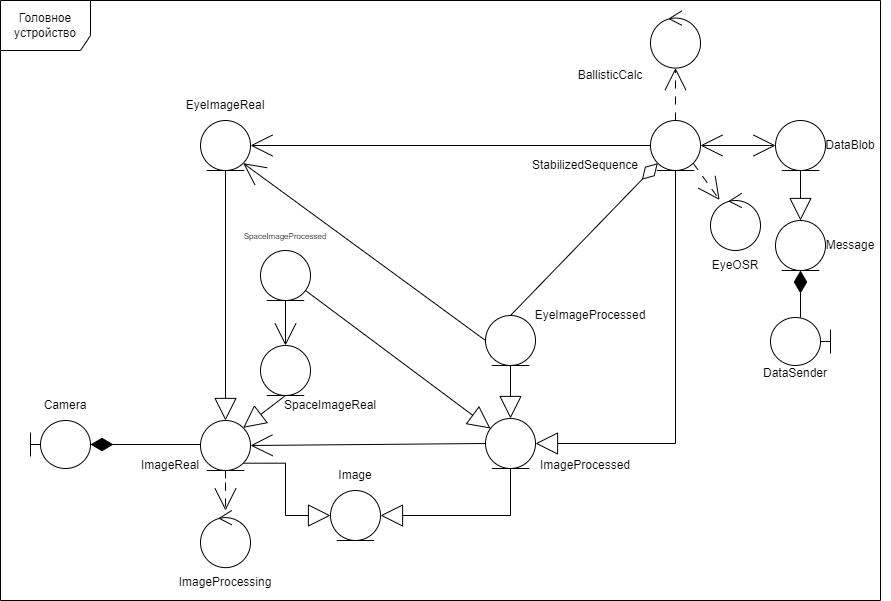

The diagram above was exported from draw.io. Its source (the exported page's mxGraphModel, read from the mxfile embedded in the PNG):
<mxGraphModel dx="1434" dy="2005" grid="1" gridSize="10" guides="1" tooltips="1" connect="1" arrows="1" fold="1" page="1" pageScale="1" pageWidth="827" pageHeight="1169" background="#ffffff" math="0" shadow="0">
  <root>
    <mxCell id="0" />
    <mxCell id="1" parent="0" />
    <mxCell id="QDbfcAOpbH1GKZIXuL5M-4" value="&lt;div&gt;&lt;br&gt;&lt;/div&gt;" style="ellipse;shape=umlControl;whiteSpace=wrap;html=1;aspect=fixed;" parent="1" vertex="1">
      <mxGeometry x="990" y="70" width="50" height="57.14" as="geometry" />
    </mxCell>
    <mxCell id="QDbfcAOpbH1GKZIXuL5M-6" value="Головное устройство" style="shape=umlFrame;whiteSpace=wrap;html=1;pointerEvents=0;width=90;height=50;" parent="1" vertex="1">
      <mxGeometry x="790" y="-440" width="880" height="600" as="geometry" />
    </mxCell>
    <mxCell id="QDbfcAOpbH1GKZIXuL5M-7" value="DataSender" style="text;html=1;align=center;verticalAlign=middle;whiteSpace=wrap;rounded=0;" parent="1" vertex="1">
      <mxGeometry x="1555" y="-85" width="60" height="35" as="geometry" />
    </mxCell>
    <mxCell id="QDbfcAOpbH1GKZIXuL5M-11" value="ImageProcessing" style="text;html=1;align=center;verticalAlign=middle;whiteSpace=wrap;rounded=0;" parent="1" vertex="1">
      <mxGeometry x="965" y="127.13999999999999" width="100" height="30" as="geometry" />
    </mxCell>
    <mxCell id="QDbfcAOpbH1GKZIXuL5M-12" value="Camera" style="text;html=1;align=center;verticalAlign=middle;whiteSpace=wrap;rounded=0;" parent="1" vertex="1">
      <mxGeometry x="830" y="-45" width="50" height="20" as="geometry" />
    </mxCell>
    <mxCell id="QDbfcAOpbH1GKZIXuL5M-16" value="&lt;div&gt;&lt;br&gt;&lt;/div&gt;" style="shape=umlBoundary;whiteSpace=wrap;html=1;aspect=fixed;flipH=1;" parent="1" vertex="1">
      <mxGeometry x="1560" y="-123" width="60" height="48" as="geometry" />
    </mxCell>
    <mxCell id="QDbfcAOpbH1GKZIXuL5M-18" value="Image" style="text;html=1;align=center;verticalAlign=middle;whiteSpace=wrap;rounded=0;" parent="1" vertex="1">
      <mxGeometry x="1115" y="20" width="60" height="30" as="geometry" />
    </mxCell>
    <mxCell id="QDbfcAOpbH1GKZIXuL5M-26" value="ImageProcessed" style="text;html=1;align=center;verticalAlign=middle;whiteSpace=wrap;rounded=0;" parent="1" vertex="1">
      <mxGeometry x="1325" y="10" width="100" height="30" as="geometry" />
    </mxCell>
    <mxCell id="QDbfcAOpbH1GKZIXuL5M-27" value="ImageReal" style="text;html=1;align=center;verticalAlign=middle;whiteSpace=wrap;rounded=0;" parent="1" vertex="1">
      <mxGeometry x="930" y="10" width="60" height="30" as="geometry" />
    </mxCell>
    <mxCell id="QDbfcAOpbH1GKZIXuL5M-40" value="" style="ellipse;shape=umlEntity;whiteSpace=wrap;html=1;aspect=fixed;" parent="1" vertex="1">
      <mxGeometry x="1120" y="50.000000000000014" width="50" height="50" as="geometry" />
    </mxCell>
    <mxCell id="QDbfcAOpbH1GKZIXuL5M-41" style="edgeStyle=orthogonalEdgeStyle;rounded=0;orthogonalLoop=1;jettySize=auto;html=1;entryX=0;entryY=0.5;entryDx=0;entryDy=0;endArrow=block;endFill=0;strokeWidth=1;endSize=20;exitX=1;exitY=1;exitDx=0;exitDy=0;" parent="1" source="QDbfcAOpbH1GKZIXuL5M-42" target="QDbfcAOpbH1GKZIXuL5M-40" edge="1">
      <mxGeometry relative="1" as="geometry" />
    </mxCell>
    <mxCell id="QDbfcAOpbH1GKZIXuL5M-50" style="rounded=0;orthogonalLoop=1;jettySize=auto;html=1;exitX=0;exitY=0.5;exitDx=0;exitDy=0;entryX=1;entryY=0.5;entryDx=0;entryDy=0;endSize=20;endArrow=open;endFill=0;" parent="1" source="QDbfcAOpbH1GKZIXuL5M-44" target="QDbfcAOpbH1GKZIXuL5M-42" edge="1">
      <mxGeometry relative="1" as="geometry" />
    </mxCell>
    <mxCell id="QDbfcAOpbH1GKZIXuL5M-42" value="" style="ellipse;shape=umlEntity;whiteSpace=wrap;html=1;aspect=fixed;strokeColor=default;" parent="1" vertex="1">
      <mxGeometry x="990" y="-19.999999999999986" width="50" height="50" as="geometry" />
    </mxCell>
    <mxCell id="QDbfcAOpbH1GKZIXuL5M-43" style="edgeStyle=orthogonalEdgeStyle;rounded=0;orthogonalLoop=1;jettySize=auto;html=1;entryX=1;entryY=0.5;entryDx=0;entryDy=0;endArrow=block;endFill=0;endSize=20;exitX=0.5;exitY=1;exitDx=0;exitDy=0;" parent="1" source="QDbfcAOpbH1GKZIXuL5M-44" target="QDbfcAOpbH1GKZIXuL5M-40" edge="1">
      <mxGeometry relative="1" as="geometry" />
    </mxCell>
    <mxCell id="QDbfcAOpbH1GKZIXuL5M-44" value="" style="ellipse;shape=umlEntity;whiteSpace=wrap;html=1;aspect=fixed;" parent="1" vertex="1">
      <mxGeometry x="1275" y="-21.999999999999986" width="50" height="50" as="geometry" />
    </mxCell>
    <mxCell id="QDbfcAOpbH1GKZIXuL5M-45" value="&lt;div&gt;&lt;br&gt;&lt;/div&gt;" style="shape=umlBoundary;whiteSpace=wrap;html=1;aspect=fixed;" parent="1" vertex="1">
      <mxGeometry x="820" y="-20" width="60" height="48" as="geometry" />
    </mxCell>
    <mxCell id="QDbfcAOpbH1GKZIXuL5M-46" style="edgeStyle=orthogonalEdgeStyle;rounded=0;orthogonalLoop=1;jettySize=auto;html=1;endArrow=diamondThin;endFill=1;strokeWidth=1;endSize=20;exitX=0;exitY=0.5;exitDx=0;exitDy=0;" parent="1" source="QDbfcAOpbH1GKZIXuL5M-42" target="QDbfcAOpbH1GKZIXuL5M-45" edge="1">
      <mxGeometry relative="1" as="geometry">
        <mxPoint x="800" y="100" as="targetPoint" />
        <Array as="points">
          <mxPoint x="990" y="4" />
        </Array>
      </mxGeometry>
    </mxCell>
    <mxCell id="QDbfcAOpbH1GKZIXuL5M-47" style="edgeStyle=orthogonalEdgeStyle;rounded=0;orthogonalLoop=1;jettySize=auto;html=1;exitX=0.5;exitY=1;exitDx=0;exitDy=0;dashed=1;dashPattern=8 8;endSize=20;endArrow=open;endFill=0;" parent="1" source="QDbfcAOpbH1GKZIXuL5M-42" target="QDbfcAOpbH1GKZIXuL5M-4" edge="1">
      <mxGeometry relative="1" as="geometry" />
    </mxCell>
    <mxCell id="QDbfcAOpbH1GKZIXuL5M-55" value="DataBlob" style="text;html=1;align=center;verticalAlign=middle;whiteSpace=wrap;rounded=0;" parent="1" vertex="1">
      <mxGeometry x="1600" y="-310" width="80" height="30" as="geometry" />
    </mxCell>
    <mxCell id="QDbfcAOpbH1GKZIXuL5M-56" value="" style="ellipse;shape=umlEntity;whiteSpace=wrap;html=1;aspect=fixed;" parent="1" vertex="1">
      <mxGeometry x="1565" y="-320" width="50" height="50" as="geometry" />
    </mxCell>
    <mxCell id="QDbfcAOpbH1GKZIXuL5M-69" style="rounded=0;orthogonalLoop=1;jettySize=auto;html=1;endArrow=diamondThin;endFill=1;strokeWidth=1;endSize=20;entryX=0.5;entryY=1;entryDx=0;entryDy=0;" parent="1" source="QDbfcAOpbH1GKZIXuL5M-16" target="gSykDm5uB8AUFUV5Q9y0-1" edge="1">
      <mxGeometry relative="1" as="geometry">
        <mxPoint x="1899" y="162.5" as="sourcePoint" />
        <mxPoint x="1600" y="-20" as="targetPoint" />
      </mxGeometry>
    </mxCell>
    <mxCell id="r0mfHTfTk_vOudOLZYoP-4" style="rounded=0;orthogonalLoop=1;jettySize=auto;html=1;entryX=0.5;entryY=0;entryDx=0;entryDy=0;endArrow=block;endFill=0;endSize=20;" parent="1" source="r0mfHTfTk_vOudOLZYoP-1" target="QDbfcAOpbH1GKZIXuL5M-44" edge="1">
      <mxGeometry relative="1" as="geometry">
        <Array as="points">
          <mxPoint x="1300" y="-80" />
        </Array>
      </mxGeometry>
    </mxCell>
    <mxCell id="r0mfHTfTk_vOudOLZYoP-5" style="rounded=0;orthogonalLoop=1;jettySize=auto;html=1;endArrow=diamondThin;endFill=0;endSize=20;entryX=0;entryY=1;entryDx=0;entryDy=0;exitX=0.5;exitY=0;exitDx=0;exitDy=0;" parent="1" source="r0mfHTfTk_vOudOLZYoP-1" target="r0mfHTfTk_vOudOLZYoP-29" edge="1">
      <mxGeometry relative="1" as="geometry" />
    </mxCell>
    <mxCell id="r0mfHTfTk_vOudOLZYoP-11" style="rounded=0;orthogonalLoop=1;jettySize=auto;html=1;endSize=20;endArrow=open;endFill=0;dashed=1;dashPattern=8 8;exitX=0.5;exitY=0;exitDx=0;exitDy=0;" parent="1" source="r0mfHTfTk_vOudOLZYoP-29" target="r0mfHTfTk_vOudOLZYoP-9" edge="1">
      <mxGeometry relative="1" as="geometry" />
    </mxCell>
    <mxCell id="r0mfHTfTk_vOudOLZYoP-1" value="" style="ellipse;shape=umlEntity;whiteSpace=wrap;html=1;aspect=fixed;" parent="1" vertex="1">
      <mxGeometry x="1275" y="-125" width="50" height="50" as="geometry" />
    </mxCell>
    <mxCell id="r0mfHTfTk_vOudOLZYoP-2" value="StabilizedSequence" style="text;html=1;align=center;verticalAlign=middle;whiteSpace=wrap;rounded=0;" parent="1" vertex="1">
      <mxGeometry x="1325" y="-290" width="100" height="30" as="geometry" />
    </mxCell>
    <mxCell id="r0mfHTfTk_vOudOLZYoP-6" value="&lt;div&gt;&lt;br&gt;&lt;/div&gt;" style="ellipse;shape=umlControl;whiteSpace=wrap;html=1;aspect=fixed;" parent="1" vertex="1">
      <mxGeometry x="1500" y="-247.14" width="50" height="57.14" as="geometry" />
    </mxCell>
    <mxCell id="r0mfHTfTk_vOudOLZYoP-7" value="EyeOSR" style="text;html=1;align=center;verticalAlign=middle;whiteSpace=wrap;rounded=0;" parent="1" vertex="1">
      <mxGeometry x="1475" y="-190.00000000000006" width="100" height="30" as="geometry" />
    </mxCell>
    <mxCell id="r0mfHTfTk_vOudOLZYoP-8" style="rounded=0;orthogonalLoop=1;jettySize=auto;html=1;exitX=1;exitY=1;exitDx=0;exitDy=0;dashed=1;dashPattern=8 8;endSize=20;endArrow=open;endFill=0;" parent="1" source="r0mfHTfTk_vOudOLZYoP-29" target="r0mfHTfTk_vOudOLZYoP-6" edge="1">
      <mxGeometry relative="1" as="geometry">
        <mxPoint x="1475" y="-240" as="sourcePoint" />
        <mxPoint x="1315" y="24" as="targetPoint" />
      </mxGeometry>
    </mxCell>
    <mxCell id="r0mfHTfTk_vOudOLZYoP-9" value="&lt;div&gt;&lt;br&gt;&lt;/div&gt;" style="ellipse;shape=umlControl;whiteSpace=wrap;html=1;aspect=fixed;" parent="1" vertex="1">
      <mxGeometry x="1440" y="-429.57" width="50" height="57.14" as="geometry" />
    </mxCell>
    <mxCell id="r0mfHTfTk_vOudOLZYoP-10" value="BallisticCalc" style="text;html=1;align=center;verticalAlign=middle;whiteSpace=wrap;rounded=0;" parent="1" vertex="1">
      <mxGeometry x="1350" y="-380" width="100" height="30" as="geometry" />
    </mxCell>
    <mxCell id="r0mfHTfTk_vOudOLZYoP-19" value="EyeImageProcessed" style="text;html=1;align=center;verticalAlign=middle;whiteSpace=wrap;rounded=0;" parent="1" vertex="1">
      <mxGeometry x="1330" y="-140" width="100" height="30" as="geometry" />
    </mxCell>
    <mxCell id="r0mfHTfTk_vOudOLZYoP-20" value="SpaceImageReal" style="text;html=1;align=center;verticalAlign=middle;whiteSpace=wrap;rounded=0;" parent="1" vertex="1">
      <mxGeometry x="1090" y="-50" width="60" height="30" as="geometry" />
    </mxCell>
    <mxCell id="r0mfHTfTk_vOudOLZYoP-21" value="" style="ellipse;shape=umlEntity;whiteSpace=wrap;html=1;aspect=fixed;strokeColor=default;" parent="1" vertex="1">
      <mxGeometry x="1050" y="-95" width="50" height="50" as="geometry" />
    </mxCell>
    <mxCell id="r0mfHTfTk_vOudOLZYoP-22" value="" style="ellipse;shape=umlEntity;whiteSpace=wrap;html=1;aspect=fixed;" parent="1" vertex="1">
      <mxGeometry x="1050" y="-190" width="50" height="50" as="geometry" />
    </mxCell>
    <mxCell id="r0mfHTfTk_vOudOLZYoP-25" style="rounded=0;orthogonalLoop=1;jettySize=auto;html=1;endArrow=block;endFill=0;strokeWidth=1;endSize=20;exitX=0.5;exitY=1;exitDx=0;exitDy=0;entryX=1;entryY=0;entryDx=0;entryDy=0;" parent="1" source="r0mfHTfTk_vOudOLZYoP-21" target="QDbfcAOpbH1GKZIXuL5M-42" edge="1">
      <mxGeometry relative="1" as="geometry">
        <mxPoint x="1050" y="15" as="sourcePoint" />
        <mxPoint x="1140" y="-80" as="targetPoint" />
      </mxGeometry>
    </mxCell>
    <mxCell id="r0mfHTfTk_vOudOLZYoP-27" style="rounded=0;orthogonalLoop=1;jettySize=auto;html=1;endArrow=block;endFill=0;endSize=20;" parent="1" source="r0mfHTfTk_vOudOLZYoP-22" target="QDbfcAOpbH1GKZIXuL5M-44" edge="1">
      <mxGeometry relative="1" as="geometry">
        <mxPoint x="1293" y="-196" as="sourcePoint" />
        <mxPoint x="1183" y="-73" as="targetPoint" />
      </mxGeometry>
    </mxCell>
    <mxCell id="r0mfHTfTk_vOudOLZYoP-29" value="" style="ellipse;shape=umlEntity;whiteSpace=wrap;html=1;aspect=fixed;" parent="1" vertex="1">
      <mxGeometry x="1440" y="-320" width="50" height="50" as="geometry" />
    </mxCell>
    <mxCell id="r0mfHTfTk_vOudOLZYoP-31" style="rounded=0;orthogonalLoop=1;jettySize=auto;html=1;entryX=1;entryY=0.5;entryDx=0;entryDy=0;endArrow=block;endFill=0;endSize=20;exitX=0.5;exitY=1;exitDx=0;exitDy=0;edgeStyle=orthogonalEdgeStyle;" parent="1" source="r0mfHTfTk_vOudOLZYoP-29" target="QDbfcAOpbH1GKZIXuL5M-44" edge="1">
      <mxGeometry relative="1" as="geometry">
        <mxPoint x="1293" y="-196" as="sourcePoint" />
        <mxPoint x="1183" y="-73" as="targetPoint" />
      </mxGeometry>
    </mxCell>
    <mxCell id="r0mfHTfTk_vOudOLZYoP-32" value="&lt;font style=&quot;font-size: 8px;&quot;&gt;SpaceImageProcessed&lt;/font&gt;" style="text;html=1;align=center;verticalAlign=middle;whiteSpace=wrap;rounded=0;" parent="1" vertex="1">
      <mxGeometry x="1045" y="-220" width="60" height="30" as="geometry" />
    </mxCell>
    <mxCell id="r0mfHTfTk_vOudOLZYoP-33" value="" style="ellipse;shape=umlEntity;whiteSpace=wrap;html=1;aspect=fixed;strokeColor=default;" parent="1" vertex="1">
      <mxGeometry x="990" y="-320" width="50" height="50" as="geometry" />
    </mxCell>
    <mxCell id="r0mfHTfTk_vOudOLZYoP-34" style="rounded=0;orthogonalLoop=1;jettySize=auto;html=1;endArrow=block;endFill=0;strokeWidth=1;endSize=20;exitX=0.5;exitY=1;exitDx=0;exitDy=0;entryX=0.5;entryY=0;entryDx=0;entryDy=0;" parent="1" source="r0mfHTfTk_vOudOLZYoP-33" target="QDbfcAOpbH1GKZIXuL5M-42" edge="1">
      <mxGeometry relative="1" as="geometry">
        <mxPoint x="890" y="-129" as="sourcePoint" />
        <mxPoint x="1007" y="-3" as="targetPoint" />
      </mxGeometry>
    </mxCell>
    <mxCell id="r0mfHTfTk_vOudOLZYoP-35" style="rounded=0;orthogonalLoop=1;jettySize=auto;html=1;exitX=0;exitY=0.5;exitDx=0;exitDy=0;entryX=1;entryY=0.5;entryDx=0;entryDy=0;endSize=20;endArrow=open;endFill=0;" parent="1" source="r0mfHTfTk_vOudOLZYoP-29" target="r0mfHTfTk_vOudOLZYoP-33" edge="1">
      <mxGeometry relative="1" as="geometry">
        <mxPoint x="1292" y="31" as="sourcePoint" />
        <mxPoint x="1043" y="33" as="targetPoint" />
      </mxGeometry>
    </mxCell>
    <mxCell id="r0mfHTfTk_vOudOLZYoP-37" style="rounded=0;orthogonalLoop=1;jettySize=auto;html=1;entryX=0.5;entryY=0;entryDx=0;entryDy=0;endSize=20;endArrow=open;endFill=0;" parent="1" source="r0mfHTfTk_vOudOLZYoP-22" target="r0mfHTfTk_vOudOLZYoP-21" edge="1">
      <mxGeometry relative="1" as="geometry">
        <mxPoint x="1302" y="41" as="sourcePoint" />
        <mxPoint x="1053" y="43" as="targetPoint" />
        <Array as="points" />
      </mxGeometry>
    </mxCell>
    <mxCell id="r0mfHTfTk_vOudOLZYoP-41" style="rounded=0;orthogonalLoop=1;jettySize=auto;html=1;exitX=1;exitY=0.5;exitDx=0;exitDy=0;entryX=0;entryY=0.5;entryDx=0;entryDy=0;endSize=20;endArrow=open;endFill=0;startArrow=open;startFill=0;startSize=20;" parent="1" source="r0mfHTfTk_vOudOLZYoP-29" target="QDbfcAOpbH1GKZIXuL5M-56" edge="1">
      <mxGeometry relative="1" as="geometry">
        <mxPoint x="1497" y="-160" as="sourcePoint" />
        <mxPoint x="915" y="-154" as="targetPoint" />
      </mxGeometry>
    </mxCell>
    <mxCell id="r0mfHTfTk_vOudOLZYoP-44" value="EyeImageReal" style="text;html=1;align=center;verticalAlign=middle;whiteSpace=wrap;rounded=0;" parent="1" vertex="1">
      <mxGeometry x="985" y="-350" width="60" height="30" as="geometry" />
    </mxCell>
    <mxCell id="r0mfHTfTk_vOudOLZYoP-47" style="rounded=0;orthogonalLoop=1;jettySize=auto;html=1;exitX=0;exitY=0.5;exitDx=0;exitDy=0;entryX=1;entryY=1;entryDx=0;entryDy=0;endSize=20;endArrow=open;endFill=0;" parent="1" source="r0mfHTfTk_vOudOLZYoP-1" target="r0mfHTfTk_vOudOLZYoP-33" edge="1">
      <mxGeometry relative="1" as="geometry">
        <mxPoint x="1285" y="-142" as="sourcePoint" />
        <mxPoint x="1220" y="-142" as="targetPoint" />
      </mxGeometry>
    </mxCell>
    <mxCell id="gSykDm5uB8AUFUV5Q9y0-1" value="" style="ellipse;shape=umlEntity;whiteSpace=wrap;html=1;aspect=fixed;" parent="1" vertex="1">
      <mxGeometry x="1565" y="-220" width="50" height="50" as="geometry" />
    </mxCell>
    <mxCell id="gSykDm5uB8AUFUV5Q9y0-2" style="edgeStyle=orthogonalEdgeStyle;rounded=0;orthogonalLoop=1;jettySize=auto;html=1;entryX=0.5;entryY=0;entryDx=0;entryDy=0;endArrow=block;endFill=0;endSize=20;exitX=0.5;exitY=1;exitDx=0;exitDy=0;" parent="1" source="QDbfcAOpbH1GKZIXuL5M-56" target="gSykDm5uB8AUFUV5Q9y0-1" edge="1">
      <mxGeometry relative="1" as="geometry">
        <mxPoint x="1745" y="-241" as="sourcePoint" />
      </mxGeometry>
    </mxCell>
    <mxCell id="gSykDm5uB8AUFUV5Q9y0-3" value="Message" style="text;html=1;align=center;verticalAlign=middle;whiteSpace=wrap;rounded=0;" parent="1" vertex="1">
      <mxGeometry x="1600" y="-210" width="80" height="30" as="geometry" />
    </mxCell>
  </root>
</mxGraphModel>